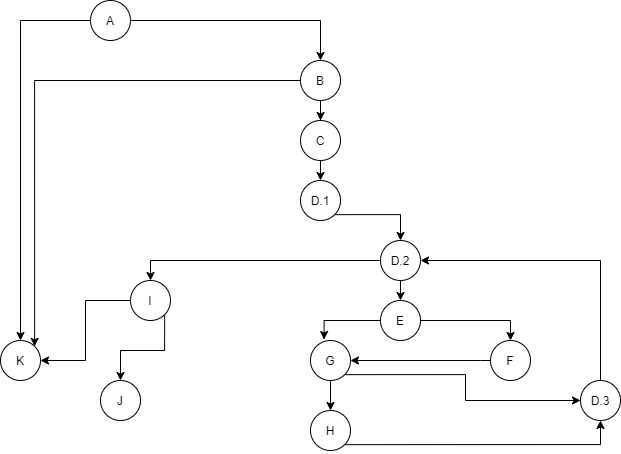

The diagram above was exported from draw.io. Its source (the exported page's mxGraphModel, read from the mxfile embedded in the PNG):
<mxGraphModel dx="1038" dy="580" grid="1" gridSize="10" guides="1" tooltips="1" connect="1" arrows="1" fold="1" page="1" pageScale="1" pageWidth="850" pageHeight="1100" math="0" shadow="0">
  <root>
    <mxCell id="0" />
    <mxCell id="1" parent="0" />
    <mxCell id="79AMHIsA8M7_DfX3TTZY-6" style="edgeStyle=orthogonalEdgeStyle;rounded=0;orthogonalLoop=1;jettySize=auto;html=1;exitX=0;exitY=1;exitDx=0;exitDy=0;entryX=0.5;entryY=0;entryDx=0;entryDy=0;" edge="1" parent="1" source="79AMHIsA8M7_DfX3TTZY-1" target="79AMHIsA8M7_DfX3TTZY-2">
      <mxGeometry relative="1" as="geometry">
        <Array as="points">
          <mxPoint x="276" y="40" />
          <mxPoint x="200" y="40" />
        </Array>
      </mxGeometry>
    </mxCell>
    <mxCell id="79AMHIsA8M7_DfX3TTZY-9" style="edgeStyle=orthogonalEdgeStyle;rounded=0;orthogonalLoop=1;jettySize=auto;html=1;entryX=0.5;entryY=0;entryDx=0;entryDy=0;" edge="1" parent="1" source="79AMHIsA8M7_DfX3TTZY-1" target="79AMHIsA8M7_DfX3TTZY-7">
      <mxGeometry relative="1" as="geometry" />
    </mxCell>
    <mxCell id="79AMHIsA8M7_DfX3TTZY-1" value="A" style="ellipse;whiteSpace=wrap;html=1;aspect=fixed;" vertex="1" parent="1">
      <mxGeometry x="270" y="20" width="40" height="40" as="geometry" />
    </mxCell>
    <mxCell id="79AMHIsA8M7_DfX3TTZY-2" value="K" style="ellipse;whiteSpace=wrap;html=1;aspect=fixed;" vertex="1" parent="1">
      <mxGeometry x="180" y="360" width="40" height="40" as="geometry" />
    </mxCell>
    <mxCell id="79AMHIsA8M7_DfX3TTZY-12" style="edgeStyle=orthogonalEdgeStyle;rounded=0;orthogonalLoop=1;jettySize=auto;html=1;exitX=0.5;exitY=1;exitDx=0;exitDy=0;" edge="1" parent="1" source="79AMHIsA8M7_DfX3TTZY-7" target="79AMHIsA8M7_DfX3TTZY-10">
      <mxGeometry relative="1" as="geometry" />
    </mxCell>
    <mxCell id="79AMHIsA8M7_DfX3TTZY-45" style="edgeStyle=orthogonalEdgeStyle;rounded=0;orthogonalLoop=1;jettySize=auto;html=1;exitX=0;exitY=0.5;exitDx=0;exitDy=0;entryX=1;entryY=0;entryDx=0;entryDy=0;" edge="1" parent="1" source="79AMHIsA8M7_DfX3TTZY-7" target="79AMHIsA8M7_DfX3TTZY-2">
      <mxGeometry relative="1" as="geometry" />
    </mxCell>
    <mxCell id="79AMHIsA8M7_DfX3TTZY-7" value="B" style="ellipse;whiteSpace=wrap;html=1;aspect=fixed;" vertex="1" parent="1">
      <mxGeometry x="480" y="80" width="40" height="40" as="geometry" />
    </mxCell>
    <mxCell id="79AMHIsA8M7_DfX3TTZY-16" style="edgeStyle=orthogonalEdgeStyle;rounded=0;orthogonalLoop=1;jettySize=auto;html=1;exitX=0.5;exitY=1;exitDx=0;exitDy=0;entryX=0.5;entryY=0;entryDx=0;entryDy=0;" edge="1" parent="1" source="79AMHIsA8M7_DfX3TTZY-10" target="79AMHIsA8M7_DfX3TTZY-14">
      <mxGeometry relative="1" as="geometry" />
    </mxCell>
    <mxCell id="79AMHIsA8M7_DfX3TTZY-10" value="C" style="ellipse;whiteSpace=wrap;html=1;aspect=fixed;" vertex="1" parent="1">
      <mxGeometry x="480" y="140" width="40" height="40" as="geometry" />
    </mxCell>
    <mxCell id="79AMHIsA8M7_DfX3TTZY-20" style="edgeStyle=orthogonalEdgeStyle;rounded=0;orthogonalLoop=1;jettySize=auto;html=1;exitX=1;exitY=1;exitDx=0;exitDy=0;entryX=0.5;entryY=0;entryDx=0;entryDy=0;" edge="1" parent="1" source="79AMHIsA8M7_DfX3TTZY-14" target="79AMHIsA8M7_DfX3TTZY-19">
      <mxGeometry relative="1" as="geometry" />
    </mxCell>
    <mxCell id="79AMHIsA8M7_DfX3TTZY-14" value="D.1" style="ellipse;whiteSpace=wrap;html=1;aspect=fixed;" vertex="1" parent="1">
      <mxGeometry x="480" y="200" width="40" height="40" as="geometry" />
    </mxCell>
    <mxCell id="79AMHIsA8M7_DfX3TTZY-22" style="edgeStyle=orthogonalEdgeStyle;rounded=0;orthogonalLoop=1;jettySize=auto;html=1;exitX=0;exitY=0.5;exitDx=0;exitDy=0;entryX=0.5;entryY=0;entryDx=0;entryDy=0;" edge="1" parent="1" source="79AMHIsA8M7_DfX3TTZY-19" target="79AMHIsA8M7_DfX3TTZY-21">
      <mxGeometry relative="1" as="geometry" />
    </mxCell>
    <mxCell id="79AMHIsA8M7_DfX3TTZY-29" style="edgeStyle=orthogonalEdgeStyle;rounded=0;orthogonalLoop=1;jettySize=auto;html=1;exitX=0.5;exitY=1;exitDx=0;exitDy=0;entryX=0.5;entryY=0;entryDx=0;entryDy=0;" edge="1" parent="1" source="79AMHIsA8M7_DfX3TTZY-19" target="79AMHIsA8M7_DfX3TTZY-28">
      <mxGeometry relative="1" as="geometry" />
    </mxCell>
    <mxCell id="79AMHIsA8M7_DfX3TTZY-19" value="D.2" style="ellipse;whiteSpace=wrap;html=1;aspect=fixed;" vertex="1" parent="1">
      <mxGeometry x="560" y="260" width="40" height="40" as="geometry" />
    </mxCell>
    <mxCell id="79AMHIsA8M7_DfX3TTZY-26" style="edgeStyle=orthogonalEdgeStyle;rounded=0;orthogonalLoop=1;jettySize=auto;html=1;exitX=1;exitY=1;exitDx=0;exitDy=0;" edge="1" parent="1" source="79AMHIsA8M7_DfX3TTZY-21" target="79AMHIsA8M7_DfX3TTZY-24">
      <mxGeometry relative="1" as="geometry" />
    </mxCell>
    <mxCell id="79AMHIsA8M7_DfX3TTZY-27" style="edgeStyle=orthogonalEdgeStyle;rounded=0;orthogonalLoop=1;jettySize=auto;html=1;exitX=0;exitY=0.5;exitDx=0;exitDy=0;entryX=1;entryY=0.5;entryDx=0;entryDy=0;" edge="1" parent="1" source="79AMHIsA8M7_DfX3TTZY-21" target="79AMHIsA8M7_DfX3TTZY-2">
      <mxGeometry relative="1" as="geometry" />
    </mxCell>
    <mxCell id="79AMHIsA8M7_DfX3TTZY-21" value="I" style="ellipse;whiteSpace=wrap;html=1;aspect=fixed;" vertex="1" parent="1">
      <mxGeometry x="310" y="300" width="40" height="40" as="geometry" />
    </mxCell>
    <mxCell id="79AMHIsA8M7_DfX3TTZY-24" value="J" style="ellipse;whiteSpace=wrap;html=1;aspect=fixed;" vertex="1" parent="1">
      <mxGeometry x="280" y="400" width="40" height="40" as="geometry" />
    </mxCell>
    <mxCell id="79AMHIsA8M7_DfX3TTZY-32" style="edgeStyle=orthogonalEdgeStyle;rounded=0;orthogonalLoop=1;jettySize=auto;html=1;exitX=0;exitY=0.5;exitDx=0;exitDy=0;entryX=0.34;entryY=-0.025;entryDx=0;entryDy=0;entryPerimeter=0;" edge="1" parent="1" source="79AMHIsA8M7_DfX3TTZY-28" target="79AMHIsA8M7_DfX3TTZY-31">
      <mxGeometry relative="1" as="geometry" />
    </mxCell>
    <mxCell id="79AMHIsA8M7_DfX3TTZY-33" style="edgeStyle=orthogonalEdgeStyle;rounded=0;orthogonalLoop=1;jettySize=auto;html=1;exitX=1;exitY=0.5;exitDx=0;exitDy=0;entryX=0.5;entryY=0;entryDx=0;entryDy=0;" edge="1" parent="1" source="79AMHIsA8M7_DfX3TTZY-28" target="79AMHIsA8M7_DfX3TTZY-30">
      <mxGeometry relative="1" as="geometry" />
    </mxCell>
    <mxCell id="79AMHIsA8M7_DfX3TTZY-28" value="E" style="ellipse;whiteSpace=wrap;html=1;aspect=fixed;" vertex="1" parent="1">
      <mxGeometry x="560" y="320" width="40" height="40" as="geometry" />
    </mxCell>
    <mxCell id="79AMHIsA8M7_DfX3TTZY-34" style="edgeStyle=orthogonalEdgeStyle;rounded=0;orthogonalLoop=1;jettySize=auto;html=1;exitX=0;exitY=0.5;exitDx=0;exitDy=0;entryX=1;entryY=0.5;entryDx=0;entryDy=0;" edge="1" parent="1" source="79AMHIsA8M7_DfX3TTZY-30" target="79AMHIsA8M7_DfX3TTZY-31">
      <mxGeometry relative="1" as="geometry">
        <Array as="points">
          <mxPoint x="660" y="380" />
        </Array>
      </mxGeometry>
    </mxCell>
    <mxCell id="79AMHIsA8M7_DfX3TTZY-30" value="F" style="ellipse;whiteSpace=wrap;html=1;aspect=fixed;" vertex="1" parent="1">
      <mxGeometry x="670" y="360" width="40" height="40" as="geometry" />
    </mxCell>
    <mxCell id="79AMHIsA8M7_DfX3TTZY-36" style="edgeStyle=orthogonalEdgeStyle;rounded=0;orthogonalLoop=1;jettySize=auto;html=1;exitX=0.5;exitY=1;exitDx=0;exitDy=0;entryX=0.5;entryY=0;entryDx=0;entryDy=0;" edge="1" parent="1" source="79AMHIsA8M7_DfX3TTZY-31" target="79AMHIsA8M7_DfX3TTZY-35">
      <mxGeometry relative="1" as="geometry" />
    </mxCell>
    <mxCell id="79AMHIsA8M7_DfX3TTZY-43" style="edgeStyle=orthogonalEdgeStyle;rounded=0;orthogonalLoop=1;jettySize=auto;html=1;exitX=1;exitY=1;exitDx=0;exitDy=0;" edge="1" parent="1" source="79AMHIsA8M7_DfX3TTZY-31" target="79AMHIsA8M7_DfX3TTZY-37">
      <mxGeometry relative="1" as="geometry" />
    </mxCell>
    <mxCell id="79AMHIsA8M7_DfX3TTZY-31" value="G" style="ellipse;whiteSpace=wrap;html=1;aspect=fixed;" vertex="1" parent="1">
      <mxGeometry x="490" y="360" width="40" height="40" as="geometry" />
    </mxCell>
    <mxCell id="79AMHIsA8M7_DfX3TTZY-39" style="edgeStyle=orthogonalEdgeStyle;rounded=0;orthogonalLoop=1;jettySize=auto;html=1;exitX=1;exitY=1;exitDx=0;exitDy=0;entryX=0.5;entryY=1;entryDx=0;entryDy=0;" edge="1" parent="1" source="79AMHIsA8M7_DfX3TTZY-35" target="79AMHIsA8M7_DfX3TTZY-37">
      <mxGeometry relative="1" as="geometry" />
    </mxCell>
    <mxCell id="79AMHIsA8M7_DfX3TTZY-35" value="H" style="ellipse;whiteSpace=wrap;html=1;aspect=fixed;" vertex="1" parent="1">
      <mxGeometry x="490" y="430" width="40" height="40" as="geometry" />
    </mxCell>
    <mxCell id="79AMHIsA8M7_DfX3TTZY-44" style="edgeStyle=orthogonalEdgeStyle;rounded=0;orthogonalLoop=1;jettySize=auto;html=1;exitX=0.5;exitY=0;exitDx=0;exitDy=0;entryX=1;entryY=0.5;entryDx=0;entryDy=0;" edge="1" parent="1" source="79AMHIsA8M7_DfX3TTZY-37" target="79AMHIsA8M7_DfX3TTZY-19">
      <mxGeometry relative="1" as="geometry" />
    </mxCell>
    <mxCell id="79AMHIsA8M7_DfX3TTZY-37" value="D.3" style="ellipse;whiteSpace=wrap;html=1;aspect=fixed;" vertex="1" parent="1">
      <mxGeometry x="760" y="400" width="40" height="40" as="geometry" />
    </mxCell>
  </root>
</mxGraphModel>